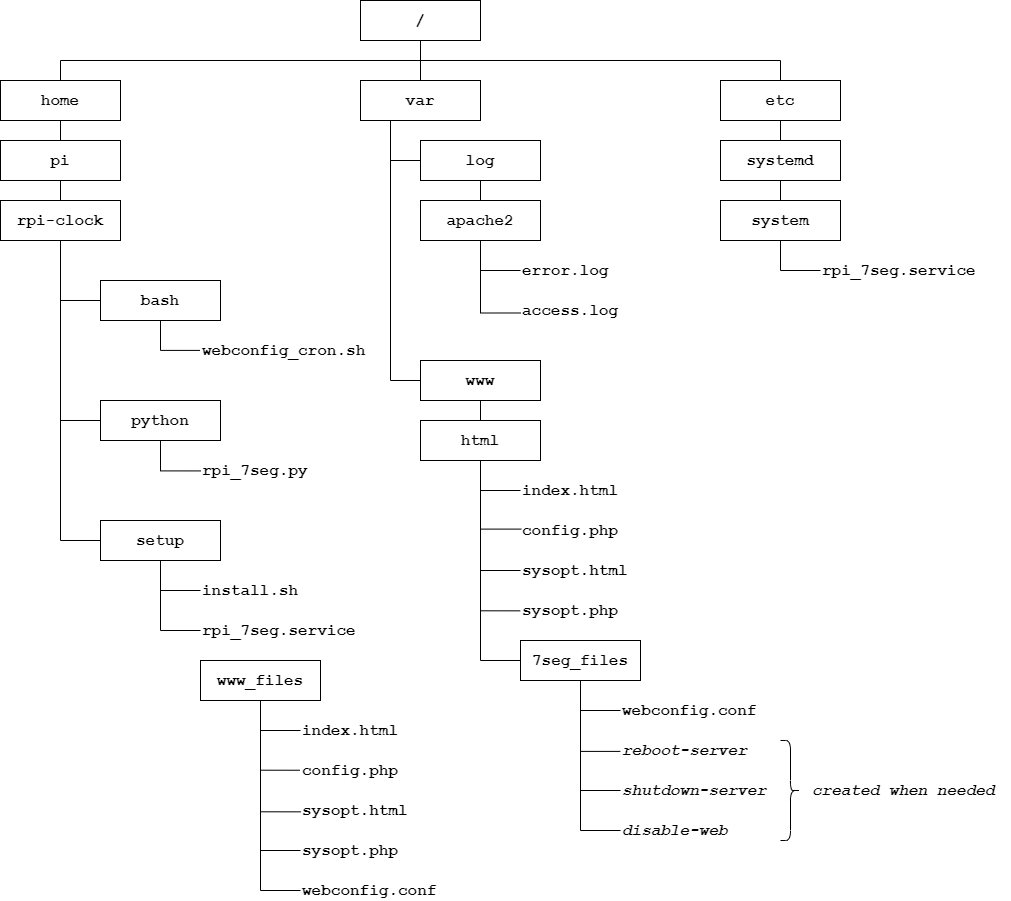

The diagram above was exported from draw.io. Its source (the exported page's mxGraphModel, read from the mxfile embedded in the PNG):
<mxGraphModel dx="1086" dy="806" grid="1" gridSize="10" guides="0" tooltips="1" connect="1" arrows="1" fold="1" page="1" pageScale="1" pageWidth="1100" pageHeight="1700" math="0" shadow="0">
  <root>
    <mxCell id="0" />
    <mxCell id="1" parent="0" />
    <mxCell id="2" value="&lt;font face=&quot;Courier New&quot;&gt;webconfig.conf&lt;br&gt;&lt;/font&gt;" style="text;html=1;align=left;verticalAlign=middle;resizable=0;points=[];autosize=1;fontSize=16;fontStyle=1;" vertex="1" parent="1">
      <mxGeometry x="660" y="740" width="150" height="20" as="geometry" />
    </mxCell>
    <mxCell id="3" style="edgeStyle=orthogonalEdgeStyle;rounded=0;orthogonalLoop=1;jettySize=auto;html=1;exitX=0.5;exitY=1;exitDx=0;exitDy=0;entryX=0.5;entryY=0;entryDx=0;entryDy=0;endArrow=none;endFill=0;strokeWidth=1;fontSize=14;" edge="1" source="6" target="8" parent="1">
      <mxGeometry relative="1" as="geometry" />
    </mxCell>
    <mxCell id="4" style="edgeStyle=orthogonalEdgeStyle;rounded=0;orthogonalLoop=1;jettySize=auto;html=1;exitX=0.5;exitY=1;exitDx=0;exitDy=0;entryX=0.5;entryY=0;entryDx=0;entryDy=0;endArrow=none;endFill=0;strokeWidth=1;fontSize=14;" edge="1" source="6" target="17" parent="1">
      <mxGeometry relative="1" as="geometry" />
    </mxCell>
    <mxCell id="5" style="edgeStyle=orthogonalEdgeStyle;rounded=0;orthogonalLoop=1;jettySize=auto;html=1;exitX=0.5;exitY=1;exitDx=0;exitDy=0;entryX=0.5;entryY=0;entryDx=0;entryDy=0;endArrow=none;endFill=0;" edge="1" source="6" target="56" parent="1">
      <mxGeometry relative="1" as="geometry" />
    </mxCell>
    <mxCell id="6" value="&lt;font face=&quot;Courier New&quot;&gt;/&lt;/font&gt;" style="rounded=0;whiteSpace=wrap;html=1;fillColor=none;fontSize=16;fontStyle=1;" vertex="1" parent="1">
      <mxGeometry x="400" y="40" width="120" height="40" as="geometry" />
    </mxCell>
    <mxCell id="7" style="edgeStyle=orthogonalEdgeStyle;rounded=0;orthogonalLoop=1;jettySize=auto;html=1;exitX=0.5;exitY=1;exitDx=0;exitDy=0;entryX=0.5;entryY=0;entryDx=0;entryDy=0;endArrow=none;endFill=0;strokeWidth=1;fontSize=14;" edge="1" source="8" target="10" parent="1">
      <mxGeometry relative="1" as="geometry" />
    </mxCell>
    <mxCell id="8" value="&lt;font face=&quot;Courier New&quot;&gt;home&lt;/font&gt;" style="rounded=0;whiteSpace=wrap;html=1;fillColor=none;fontSize=16;fontStyle=1;" vertex="1" parent="1">
      <mxGeometry x="40" y="120" width="120" height="40" as="geometry" />
    </mxCell>
    <mxCell id="9" style="edgeStyle=orthogonalEdgeStyle;rounded=0;orthogonalLoop=1;jettySize=auto;html=1;exitX=0.5;exitY=1;exitDx=0;exitDy=0;entryX=0.5;entryY=0;entryDx=0;entryDy=0;endArrow=none;endFill=0;strokeWidth=1;fontSize=14;" edge="1" source="10" target="14" parent="1">
      <mxGeometry relative="1" as="geometry" />
    </mxCell>
    <mxCell id="10" value="&lt;font face=&quot;Courier New&quot;&gt;pi&lt;/font&gt;" style="rounded=0;whiteSpace=wrap;html=1;fillColor=none;fontSize=16;fontStyle=1;" vertex="1" parent="1">
      <mxGeometry x="40" y="180" width="120" height="40" as="geometry" />
    </mxCell>
    <mxCell id="11" style="edgeStyle=orthogonalEdgeStyle;rounded=0;orthogonalLoop=1;jettySize=auto;html=1;exitX=0.5;exitY=1;exitDx=0;exitDy=0;entryX=0;entryY=0.5;entryDx=0;entryDy=0;endArrow=none;endFill=0;strokeWidth=1;fontSize=14;" edge="1" source="14" target="36" parent="1">
      <mxGeometry relative="1" as="geometry" />
    </mxCell>
    <mxCell id="12" style="edgeStyle=orthogonalEdgeStyle;rounded=0;orthogonalLoop=1;jettySize=auto;html=1;exitX=0.5;exitY=1;exitDx=0;exitDy=0;entryX=0;entryY=0.5;entryDx=0;entryDy=0;endArrow=none;endFill=0;strokeWidth=1;fontSize=14;" edge="1" source="14" target="38" parent="1">
      <mxGeometry relative="1" as="geometry" />
    </mxCell>
    <mxCell id="13" style="edgeStyle=orthogonalEdgeStyle;rounded=0;orthogonalLoop=1;jettySize=auto;html=1;exitX=0.5;exitY=1;exitDx=0;exitDy=0;entryX=0;entryY=0.5;entryDx=0;entryDy=0;endArrow=none;endFill=0;strokeWidth=1;fontSize=14;" edge="1" source="14" target="47" parent="1">
      <mxGeometry relative="1" as="geometry" />
    </mxCell>
    <mxCell id="14" value="&lt;font face=&quot;Courier New&quot;&gt;rpi-clock&lt;/font&gt;" style="rounded=0;whiteSpace=wrap;html=1;fillColor=none;fontSize=16;fontStyle=1;" vertex="1" parent="1">
      <mxGeometry x="40" y="240" width="120" height="40" as="geometry" />
    </mxCell>
    <mxCell id="15" style="edgeStyle=orthogonalEdgeStyle;rounded=0;orthogonalLoop=1;jettySize=auto;html=1;exitX=0.25;exitY=1;exitDx=0;exitDy=0;entryX=0;entryY=0.5;entryDx=0;entryDy=0;endArrow=none;endFill=0;strokeWidth=1;fontSize=14;" edge="1" source="17" target="40" parent="1">
      <mxGeometry relative="1" as="geometry" />
    </mxCell>
    <mxCell id="16" style="edgeStyle=orthogonalEdgeStyle;rounded=0;orthogonalLoop=1;jettySize=auto;html=1;exitX=0.25;exitY=1;exitDx=0;exitDy=0;entryX=0;entryY=0.5;entryDx=0;entryDy=0;endArrow=none;endFill=0;strokeWidth=1;fontSize=14;" edge="1" source="17" target="19" parent="1">
      <mxGeometry relative="1" as="geometry" />
    </mxCell>
    <mxCell id="17" value="&lt;font face=&quot;Courier New&quot;&gt;var&lt;/font&gt;" style="rounded=0;whiteSpace=wrap;html=1;fillColor=none;fontSize=16;fontStyle=1;" vertex="1" parent="1">
      <mxGeometry x="400" y="120" width="120" height="40" as="geometry" />
    </mxCell>
    <mxCell id="18" style="edgeStyle=orthogonalEdgeStyle;rounded=0;orthogonalLoop=1;jettySize=auto;html=1;exitX=0.5;exitY=1;exitDx=0;exitDy=0;entryX=0.5;entryY=0;entryDx=0;entryDy=0;endArrow=none;endFill=0;strokeWidth=1;fontSize=14;" edge="1" source="19" target="25" parent="1">
      <mxGeometry relative="1" as="geometry" />
    </mxCell>
    <mxCell id="19" value="&lt;font face=&quot;Courier New&quot;&gt;www&lt;/font&gt;" style="rounded=0;whiteSpace=wrap;html=1;fillColor=none;fontSize=16;fontStyle=1;" vertex="1" parent="1">
      <mxGeometry x="460" y="400" width="120" height="40" as="geometry" />
    </mxCell>
    <mxCell id="20" style="edgeStyle=orthogonalEdgeStyle;rounded=0;orthogonalLoop=1;jettySize=auto;html=1;exitX=0.5;exitY=1;exitDx=0;exitDy=0;entryX=0;entryY=0.5;entryDx=0;entryDy=0;entryPerimeter=0;endArrow=none;endFill=0;strokeWidth=1;fontSize=14;" edge="1" source="25" target="31" parent="1">
      <mxGeometry relative="1" as="geometry" />
    </mxCell>
    <mxCell id="21" style="edgeStyle=orthogonalEdgeStyle;rounded=0;orthogonalLoop=1;jettySize=auto;html=1;exitX=0.5;exitY=1;exitDx=0;exitDy=0;entryX=0.007;entryY=0.43;entryDx=0;entryDy=0;entryPerimeter=0;endArrow=none;endFill=0;strokeWidth=1;fontSize=14;" edge="1" source="25" target="32" parent="1">
      <mxGeometry relative="1" as="geometry" />
    </mxCell>
    <mxCell id="22" style="edgeStyle=orthogonalEdgeStyle;rounded=0;orthogonalLoop=1;jettySize=auto;html=1;exitX=0.5;exitY=1;exitDx=0;exitDy=0;entryX=0;entryY=0.5;entryDx=0;entryDy=0;entryPerimeter=0;endArrow=none;endFill=0;strokeWidth=1;fontSize=14;" edge="1" source="25" target="33" parent="1">
      <mxGeometry relative="1" as="geometry" />
    </mxCell>
    <mxCell id="23" style="edgeStyle=orthogonalEdgeStyle;rounded=0;orthogonalLoop=1;jettySize=auto;html=1;exitX=0.5;exitY=1;exitDx=0;exitDy=0;entryX=-0.003;entryY=0.517;entryDx=0;entryDy=0;entryPerimeter=0;endArrow=none;endFill=0;strokeWidth=1;fontSize=14;" edge="1" source="25" target="34" parent="1">
      <mxGeometry relative="1" as="geometry" />
    </mxCell>
    <mxCell id="24" style="edgeStyle=orthogonalEdgeStyle;rounded=0;orthogonalLoop=1;jettySize=auto;html=1;exitX=0.5;exitY=1;exitDx=0;exitDy=0;entryX=0;entryY=0.5;entryDx=0;entryDy=0;endArrow=none;endFill=0;strokeWidth=1;fontSize=14;" edge="1" source="25" target="30" parent="1">
      <mxGeometry relative="1" as="geometry" />
    </mxCell>
    <mxCell id="25" value="&lt;font face=&quot;Courier New&quot;&gt;html&lt;/font&gt;" style="rounded=0;whiteSpace=wrap;html=1;fillColor=none;fontSize=16;fontStyle=1;" vertex="1" parent="1">
      <mxGeometry x="460" y="460" width="120" height="40" as="geometry" />
    </mxCell>
    <mxCell id="26" style="edgeStyle=orthogonalEdgeStyle;rounded=0;orthogonalLoop=1;jettySize=auto;html=1;exitX=0.5;exitY=1;exitDx=0;exitDy=0;entryX=0;entryY=0.5;entryDx=0;entryDy=0;entryPerimeter=0;endArrow=none;endFill=0;strokeWidth=1;fontSize=14;" edge="1" source="30" target="2" parent="1">
      <mxGeometry relative="1" as="geometry" />
    </mxCell>
    <mxCell id="27" style="edgeStyle=orthogonalEdgeStyle;rounded=0;orthogonalLoop=1;jettySize=auto;html=1;exitX=0.5;exitY=1;exitDx=0;exitDy=0;entryX=-0.001;entryY=0.545;entryDx=0;entryDy=0;entryPerimeter=0;fontFamily=Courier New;fontSize=16;endArrow=none;endFill=0;" edge="1" source="30" target="51" parent="1">
      <mxGeometry relative="1" as="geometry" />
    </mxCell>
    <mxCell id="28" style="edgeStyle=orthogonalEdgeStyle;rounded=0;orthogonalLoop=1;jettySize=auto;html=1;exitX=0.5;exitY=1;exitDx=0;exitDy=0;entryX=0;entryY=0.5;entryDx=0;entryDy=0;entryPerimeter=0;endArrow=none;endFill=0;fontFamily=Courier New;fontSize=16;" edge="1" source="30" target="52" parent="1">
      <mxGeometry relative="1" as="geometry" />
    </mxCell>
    <mxCell id="29" style="edgeStyle=orthogonalEdgeStyle;rounded=0;orthogonalLoop=1;jettySize=auto;html=1;exitX=0.5;exitY=1;exitDx=0;exitDy=0;entryX=0;entryY=0.5;entryDx=0;entryDy=0;entryPerimeter=0;endArrow=none;endFill=0;fontFamily=Courier New;fontSize=16;" edge="1" source="30" target="53" parent="1">
      <mxGeometry relative="1" as="geometry" />
    </mxCell>
    <mxCell id="30" value="&lt;font face=&quot;Courier New&quot;&gt;7seg_files&lt;/font&gt;" style="rounded=0;whiteSpace=wrap;html=1;fillColor=none;fontSize=16;fontStyle=1;" vertex="1" parent="1">
      <mxGeometry x="560" y="680" width="120" height="40" as="geometry" />
    </mxCell>
    <mxCell id="31" value="&lt;font face=&quot;Courier New&quot;&gt;index.html&lt;br&gt;&lt;/font&gt;" style="text;html=1;align=left;verticalAlign=middle;resizable=0;points=[];autosize=1;fontSize=16;fontStyle=1;" vertex="1" parent="1">
      <mxGeometry x="560" y="520" width="110" height="20" as="geometry" />
    </mxCell>
    <mxCell id="32" value="&lt;font face=&quot;Courier New&quot;&gt;config.php&lt;br&gt;&lt;/font&gt;" style="text;html=1;align=left;verticalAlign=middle;resizable=0;points=[];autosize=1;fontSize=16;fontStyle=1;" vertex="1" parent="1">
      <mxGeometry x="560" y="560" width="110" height="20" as="geometry" />
    </mxCell>
    <mxCell id="33" value="&lt;font face=&quot;Courier New&quot;&gt;sysopt.html&lt;br&gt;&lt;/font&gt;" style="text;html=1;align=left;verticalAlign=middle;resizable=0;points=[];autosize=1;fontSize=16;fontStyle=1;" vertex="1" parent="1">
      <mxGeometry x="560" y="600" width="120" height="20" as="geometry" />
    </mxCell>
    <mxCell id="34" value="&lt;font face=&quot;Courier New&quot;&gt;sysopt.php&lt;br&gt;&lt;/font&gt;" style="text;html=1;align=left;verticalAlign=middle;resizable=0;points=[];autosize=1;fontSize=16;fontStyle=1;" vertex="1" parent="1">
      <mxGeometry x="560" y="640" width="110" height="20" as="geometry" />
    </mxCell>
    <mxCell id="35" style="edgeStyle=orthogonalEdgeStyle;rounded=0;orthogonalLoop=1;jettySize=auto;html=1;exitX=0.5;exitY=1;exitDx=0;exitDy=0;entryX=-0.003;entryY=0.495;entryDx=0;entryDy=0;entryPerimeter=0;endArrow=none;endFill=0;strokeWidth=1;fontSize=14;" edge="1" source="36" target="49" parent="1">
      <mxGeometry relative="1" as="geometry" />
    </mxCell>
    <mxCell id="36" value="&lt;font face=&quot;Courier New&quot;&gt;bash&lt;/font&gt;" style="rounded=0;whiteSpace=wrap;html=1;fillColor=none;fontSize=16;fontStyle=1;" vertex="1" parent="1">
      <mxGeometry x="140" y="320" width="120" height="40" as="geometry" />
    </mxCell>
    <mxCell id="37" style="edgeStyle=orthogonalEdgeStyle;rounded=0;orthogonalLoop=1;jettySize=auto;html=1;exitX=0.5;exitY=1;exitDx=0;exitDy=0;entryX=0.004;entryY=0.521;entryDx=0;entryDy=0;entryPerimeter=0;endArrow=none;endFill=0;strokeWidth=1;fontSize=14;" edge="1" source="38" target="48" parent="1">
      <mxGeometry relative="1" as="geometry" />
    </mxCell>
    <mxCell id="38" value="&lt;font face=&quot;Courier New&quot;&gt;python&lt;/font&gt;" style="rounded=0;whiteSpace=wrap;html=1;fillColor=none;fontSize=16;fontStyle=1;" vertex="1" parent="1">
      <mxGeometry x="140" y="440" width="120" height="40" as="geometry" />
    </mxCell>
    <mxCell id="39" style="edgeStyle=orthogonalEdgeStyle;rounded=0;orthogonalLoop=1;jettySize=auto;html=1;exitX=0.5;exitY=1;exitDx=0;exitDy=0;entryX=0.5;entryY=0;entryDx=0;entryDy=0;endArrow=none;endFill=0;strokeWidth=1;fontSize=14;" edge="1" source="40" target="43" parent="1">
      <mxGeometry relative="1" as="geometry" />
    </mxCell>
    <mxCell id="40" value="&lt;font face=&quot;Courier New&quot;&gt;log&lt;/font&gt;" style="rounded=0;whiteSpace=wrap;html=1;fillColor=none;fontSize=16;fontStyle=1;" vertex="1" parent="1">
      <mxGeometry x="460" y="180" width="120" height="40" as="geometry" />
    </mxCell>
    <mxCell id="41" style="edgeStyle=orthogonalEdgeStyle;rounded=0;orthogonalLoop=1;jettySize=auto;html=1;exitX=0.5;exitY=1;exitDx=0;exitDy=0;entryX=0;entryY=0.5;entryDx=0;entryDy=0;entryPerimeter=0;endArrow=none;endFill=0;strokeWidth=1;fontSize=14;" edge="1" source="43" target="44" parent="1">
      <mxGeometry relative="1" as="geometry" />
    </mxCell>
    <mxCell id="42" style="edgeStyle=orthogonalEdgeStyle;rounded=0;orthogonalLoop=1;jettySize=auto;html=1;exitX=0.5;exitY=1;exitDx=0;exitDy=0;entryX=0;entryY=0.583;entryDx=0;entryDy=0;entryPerimeter=0;endArrow=none;endFill=0;fontSize=14;" edge="1" source="43" target="54" parent="1">
      <mxGeometry relative="1" as="geometry" />
    </mxCell>
    <mxCell id="43" value="&lt;font face=&quot;Courier New&quot;&gt;apache2&lt;/font&gt;" style="rounded=0;whiteSpace=wrap;html=1;fillColor=none;fontSize=16;fontStyle=1;" vertex="1" parent="1">
      <mxGeometry x="460" y="240" width="120" height="40" as="geometry" />
    </mxCell>
    <mxCell id="44" value="&lt;font face=&quot;Courier New&quot;&gt;error.log&lt;br&gt;&lt;/font&gt;" style="text;html=1;align=left;verticalAlign=middle;resizable=0;points=[];autosize=1;fontSize=16;fontStyle=1;" vertex="1" parent="1">
      <mxGeometry x="560" y="300" width="100" height="20" as="geometry" />
    </mxCell>
    <mxCell id="45" style="edgeStyle=orthogonalEdgeStyle;rounded=0;orthogonalLoop=1;jettySize=auto;html=1;exitX=0.5;exitY=1;exitDx=0;exitDy=0;entryX=0;entryY=0.5;entryDx=0;entryDy=0;entryPerimeter=0;endArrow=none;endFill=0;strokeWidth=1;fontSize=14;" edge="1" source="47" target="50" parent="1">
      <mxGeometry relative="1" as="geometry" />
    </mxCell>
    <mxCell id="46" style="edgeStyle=orthogonalEdgeStyle;rounded=0;orthogonalLoop=1;jettySize=auto;html=1;exitX=0.5;exitY=1;exitDx=0;exitDy=0;entryX=0;entryY=0.5;entryDx=0;entryDy=0;entryPerimeter=0;endArrow=none;endFill=0;" edge="1" source="47" target="62" parent="1">
      <mxGeometry relative="1" as="geometry" />
    </mxCell>
    <mxCell id="47" value="&lt;font face=&quot;Courier New&quot;&gt;setup&lt;/font&gt;" style="rounded=0;whiteSpace=wrap;html=1;fillColor=none;fontSize=16;fontStyle=1;" vertex="1" parent="1">
      <mxGeometry x="140" y="560" width="120" height="40" as="geometry" />
    </mxCell>
    <mxCell id="48" value="&lt;font face=&quot;Courier New&quot;&gt;rpi_7seg.py&lt;br&gt;&lt;/font&gt;" style="text;html=1;align=left;verticalAlign=middle;resizable=0;points=[];autosize=1;fontSize=16;fontStyle=1;" vertex="1" parent="1">
      <mxGeometry x="240" y="500" width="120" height="20" as="geometry" />
    </mxCell>
    <mxCell id="49" value="&lt;font face=&quot;Courier New&quot;&gt;webconfig_cron.sh&lt;br&gt;&lt;/font&gt;" style="text;html=1;align=left;verticalAlign=middle;resizable=0;points=[];autosize=1;fontSize=16;fontStyle=1;" vertex="1" parent="1">
      <mxGeometry x="240" y="380" width="180" height="20" as="geometry" />
    </mxCell>
    <mxCell id="50" value="&lt;font face=&quot;Courier New&quot;&gt;install.sh&lt;br&gt;&lt;/font&gt;" style="text;html=1;align=left;verticalAlign=middle;resizable=0;points=[];autosize=1;fontSize=16;fontStyle=1;" vertex="1" parent="1">
      <mxGeometry x="240" y="620" width="110" height="20" as="geometry" />
    </mxCell>
    <mxCell id="51" value="&lt;font face=&quot;Courier New&quot;&gt;reboot-server&lt;br&gt;&lt;/font&gt;" style="text;html=1;align=left;verticalAlign=middle;resizable=0;points=[];autosize=1;fontSize=16;fontStyle=3;" vertex="1" parent="1">
      <mxGeometry x="660" y="780" width="140" height="20" as="geometry" />
    </mxCell>
    <mxCell id="52" value="&lt;font face=&quot;Courier New&quot;&gt;shutdown-server&lt;br&gt;&lt;/font&gt;" style="text;html=1;align=left;verticalAlign=middle;resizable=0;points=[];autosize=1;fontSize=16;fontStyle=3;" vertex="1" parent="1">
      <mxGeometry x="660" y="820" width="160" height="20" as="geometry" />
    </mxCell>
    <mxCell id="53" value="&lt;font face=&quot;Courier New&quot;&gt;disable-web&lt;br&gt;&lt;/font&gt;" style="text;html=1;align=left;verticalAlign=middle;resizable=0;points=[];autosize=1;fontSize=16;fontStyle=3;" vertex="1" parent="1">
      <mxGeometry x="660" y="860" width="120" height="20" as="geometry" />
    </mxCell>
    <mxCell id="54" value="&lt;font face=&quot;Courier New&quot;&gt;access.log&lt;br&gt;&lt;/font&gt;" style="text;html=1;align=left;verticalAlign=middle;resizable=0;points=[];autosize=1;fontSize=16;fontStyle=1;" vertex="1" parent="1">
      <mxGeometry x="560" y="335" width="110" height="30" as="geometry" />
    </mxCell>
    <mxCell id="55" style="edgeStyle=orthogonalEdgeStyle;rounded=0;orthogonalLoop=1;jettySize=auto;html=1;exitX=0.5;exitY=1;exitDx=0;exitDy=0;entryX=0.5;entryY=0;entryDx=0;entryDy=0;endArrow=none;endFill=0;strokeWidth=1;fontSize=14;" edge="1" source="56" target="58" parent="1">
      <mxGeometry relative="1" as="geometry" />
    </mxCell>
    <mxCell id="56" value="&lt;font face=&quot;Courier New&quot;&gt;etc&lt;/font&gt;" style="rounded=0;whiteSpace=wrap;html=1;fillColor=none;fontSize=16;fontStyle=1;" vertex="1" parent="1">
      <mxGeometry x="760" y="120" width="120" height="40" as="geometry" />
    </mxCell>
    <mxCell id="57" style="edgeStyle=orthogonalEdgeStyle;rounded=0;orthogonalLoop=1;jettySize=auto;html=1;exitX=0.5;exitY=1;exitDx=0;exitDy=0;entryX=0.5;entryY=0;entryDx=0;entryDy=0;endArrow=none;endFill=0;strokeWidth=1;fontSize=14;" edge="1" source="58" target="60" parent="1">
      <mxGeometry relative="1" as="geometry" />
    </mxCell>
    <mxCell id="58" value="&lt;font face=&quot;Courier New&quot;&gt;systemd&lt;/font&gt;" style="rounded=0;whiteSpace=wrap;html=1;fillColor=none;fontSize=16;fontStyle=1;" vertex="1" parent="1">
      <mxGeometry x="760" y="180" width="120" height="40" as="geometry" />
    </mxCell>
    <mxCell id="59" style="edgeStyle=orthogonalEdgeStyle;rounded=0;orthogonalLoop=1;jettySize=auto;html=1;exitX=0.5;exitY=1;exitDx=0;exitDy=0;entryX=0;entryY=0.5;entryDx=0;entryDy=0;entryPerimeter=0;endArrow=none;endFill=0;" edge="1" source="60" target="61" parent="1">
      <mxGeometry relative="1" as="geometry" />
    </mxCell>
    <mxCell id="60" value="&lt;font face=&quot;Courier New&quot;&gt;system&lt;/font&gt;" style="rounded=0;whiteSpace=wrap;html=1;fillColor=none;fontSize=16;fontStyle=1;" vertex="1" parent="1">
      <mxGeometry x="760" y="240" width="120" height="40" as="geometry" />
    </mxCell>
    <mxCell id="61" value="&lt;font face=&quot;Courier New&quot;&gt;rpi_7seg.service&lt;br&gt;&lt;/font&gt;" style="text;html=1;align=left;verticalAlign=middle;resizable=0;points=[];autosize=1;fontSize=16;fontStyle=1;" vertex="1" parent="1">
      <mxGeometry x="860" y="300" width="170" height="20" as="geometry" />
    </mxCell>
    <mxCell id="62" value="&lt;font face=&quot;Courier New&quot;&gt;rpi_7seg.service&lt;br&gt;&lt;/font&gt;" style="text;html=1;align=left;verticalAlign=middle;resizable=0;points=[];autosize=1;fontSize=16;fontStyle=1;" vertex="1" parent="1">
      <mxGeometry x="240" y="660" width="170" height="20" as="geometry" />
    </mxCell>
    <mxCell id="63" style="edgeStyle=orthogonalEdgeStyle;rounded=0;orthogonalLoop=1;jettySize=auto;html=1;exitX=0.5;exitY=1;exitDx=0;exitDy=0;entryX=0;entryY=0.5;entryDx=0;entryDy=0;entryPerimeter=0;endArrow=none;endFill=0;" edge="1" source="68" target="69" parent="1">
      <mxGeometry relative="1" as="geometry" />
    </mxCell>
    <mxCell id="64" style="edgeStyle=orthogonalEdgeStyle;rounded=0;orthogonalLoop=1;jettySize=auto;html=1;exitX=0.5;exitY=1;exitDx=0;exitDy=0;entryX=-0.007;entryY=0.487;entryDx=0;entryDy=0;entryPerimeter=0;endArrow=none;endFill=0;" edge="1" source="68" target="70" parent="1">
      <mxGeometry relative="1" as="geometry" />
    </mxCell>
    <mxCell id="65" style="edgeStyle=orthogonalEdgeStyle;rounded=0;orthogonalLoop=1;jettySize=auto;html=1;exitX=0.5;exitY=1;exitDx=0;exitDy=0;entryX=0.001;entryY=0.567;entryDx=0;entryDy=0;entryPerimeter=0;endArrow=none;endFill=0;" edge="1" source="68" target="71" parent="1">
      <mxGeometry relative="1" as="geometry" />
    </mxCell>
    <mxCell id="66" style="edgeStyle=orthogonalEdgeStyle;rounded=0;orthogonalLoop=1;jettySize=auto;html=1;exitX=0.5;exitY=1;exitDx=0;exitDy=0;entryX=0;entryY=0.5;entryDx=0;entryDy=0;entryPerimeter=0;endArrow=none;endFill=0;" edge="1" source="68" target="72" parent="1">
      <mxGeometry relative="1" as="geometry" />
    </mxCell>
    <mxCell id="67" style="edgeStyle=orthogonalEdgeStyle;rounded=0;orthogonalLoop=1;jettySize=auto;html=1;exitX=0.5;exitY=1;exitDx=0;exitDy=0;entryX=0;entryY=0.5;entryDx=0;entryDy=0;entryPerimeter=0;endArrow=none;endFill=0;" edge="1" source="68" target="73" parent="1">
      <mxGeometry relative="1" as="geometry" />
    </mxCell>
    <mxCell id="68" value="&lt;font face=&quot;Courier New&quot;&gt;www_files&lt;/font&gt;" style="rounded=0;whiteSpace=wrap;html=1;fillColor=none;fontSize=16;fontStyle=1;" vertex="1" parent="1">
      <mxGeometry x="240" y="700" width="120" height="40" as="geometry" />
    </mxCell>
    <mxCell id="69" value="&lt;font face=&quot;Courier New&quot;&gt;index.html&lt;br&gt;&lt;/font&gt;" style="text;html=1;align=left;verticalAlign=middle;resizable=0;points=[];autosize=1;fontSize=16;fontStyle=1;" vertex="1" parent="1">
      <mxGeometry x="340" y="760" width="110" height="20" as="geometry" />
    </mxCell>
    <mxCell id="70" value="&lt;font face=&quot;Courier New&quot;&gt;config.php&lt;br&gt;&lt;/font&gt;" style="text;html=1;align=left;verticalAlign=middle;resizable=0;points=[];autosize=1;fontSize=16;fontStyle=1;" vertex="1" parent="1">
      <mxGeometry x="340" y="800" width="110" height="20" as="geometry" />
    </mxCell>
    <mxCell id="71" value="&lt;font face=&quot;Courier New&quot;&gt;sysopt.html&lt;br&gt;&lt;/font&gt;" style="text;html=1;align=left;verticalAlign=middle;resizable=0;points=[];autosize=1;fontSize=16;fontStyle=1;" vertex="1" parent="1">
      <mxGeometry x="340" y="840" width="120" height="20" as="geometry" />
    </mxCell>
    <mxCell id="72" value="&lt;font face=&quot;Courier New&quot;&gt;sysopt.php&lt;br&gt;&lt;/font&gt;" style="text;html=1;align=left;verticalAlign=middle;resizable=0;points=[];autosize=1;fontSize=16;fontStyle=1;" vertex="1" parent="1">
      <mxGeometry x="340" y="880" width="110" height="20" as="geometry" />
    </mxCell>
    <mxCell id="73" value="&lt;font face=&quot;Courier New&quot;&gt;webconfig.conf&lt;br&gt;&lt;/font&gt;" style="text;html=1;align=left;verticalAlign=middle;resizable=0;points=[];autosize=1;fontSize=16;fontStyle=1;" vertex="1" parent="1">
      <mxGeometry x="340" y="920" width="150" height="20" as="geometry" />
    </mxCell>
    <mxCell id="74" value="" style="shape=curlyBracket;whiteSpace=wrap;html=1;rounded=1;sketch=0;rotation=-180;" vertex="1" parent="1">
      <mxGeometry x="820" y="780" width="20" height="100" as="geometry" />
    </mxCell>
    <mxCell id="75" value="&lt;font face=&quot;Courier New&quot;&gt;created when needed&lt;br&gt;&lt;/font&gt;" style="text;html=1;align=left;verticalAlign=middle;resizable=0;points=[];autosize=1;fontSize=16;fontStyle=3;" vertex="1" parent="1">
      <mxGeometry x="850" y="820" width="200" height="20" as="geometry" />
    </mxCell>
  </root>
</mxGraphModel>